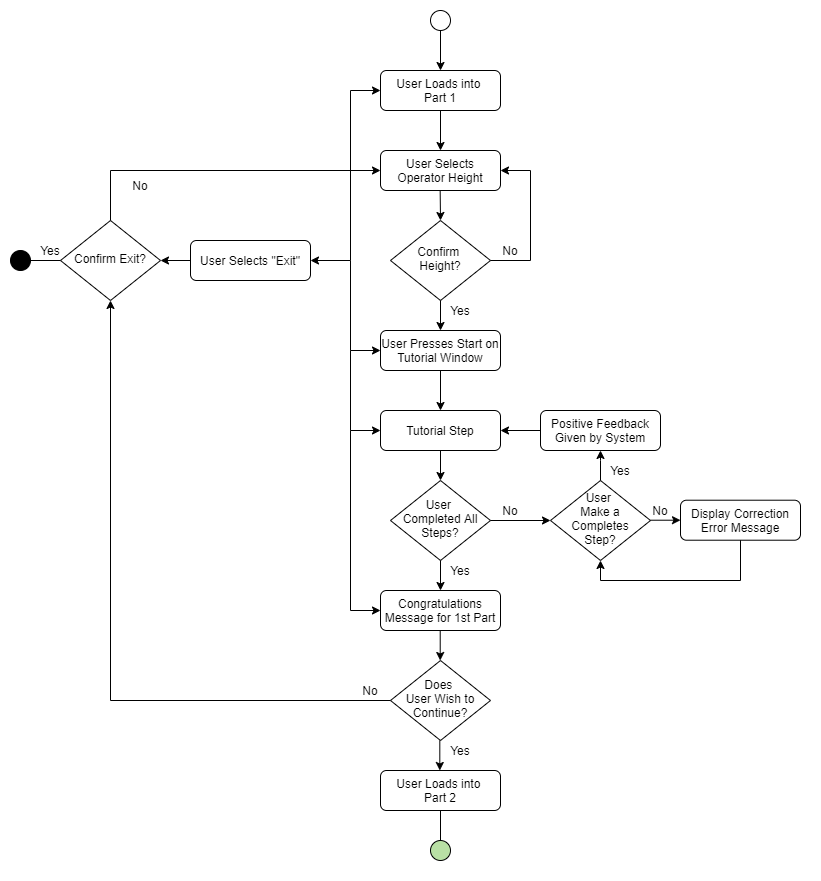

The diagram above was exported from draw.io. Its source (the exported page's mxGraphModel, read from the mxfile embedded in the PNG):
<mxGraphModel dx="1924" dy="986" grid="1" gridSize="10" guides="1" tooltips="1" connect="1" arrows="1" fold="1" page="1" pageScale="1" pageWidth="827" pageHeight="1169" math="0" shadow="0">
  <root>
    <mxCell id="WIyWlLk6GJQsqaUBKTNV-0" />
    <mxCell id="WIyWlLk6GJQsqaUBKTNV-1" parent="WIyWlLk6GJQsqaUBKTNV-0" />
    <mxCell id="jBtO2fwHIjSm8rv7SolR-1" value="" style="rounded=0;whiteSpace=wrap;html=1;strokeColor=none;" vertex="1" parent="WIyWlLk6GJQsqaUBKTNV-1">
      <mxGeometry y="60" width="820" height="880" as="geometry" />
    </mxCell>
    <mxCell id="z4ukpCUgUMoN6mx6r_hL-0" value="" style="ellipse;whiteSpace=wrap;html=1;aspect=fixed;" parent="WIyWlLk6GJQsqaUBKTNV-1" vertex="1">
      <mxGeometry x="430" y="70" width="20" height="20" as="geometry" />
    </mxCell>
    <mxCell id="z4ukpCUgUMoN6mx6r_hL-1" value="User Loads into &lt;br&gt;Part 1" style="rounded=1;whiteSpace=wrap;html=1;fontSize=12;glass=0;strokeWidth=1;shadow=0;" parent="WIyWlLk6GJQsqaUBKTNV-1" vertex="1">
      <mxGeometry x="380" y="130" width="120" height="40" as="geometry" />
    </mxCell>
    <mxCell id="z4ukpCUgUMoN6mx6r_hL-2" value="" style="endArrow=classic;html=1;exitX=0.5;exitY=1;exitDx=0;exitDy=0;entryX=0.5;entryY=0;entryDx=0;entryDy=0;" parent="WIyWlLk6GJQsqaUBKTNV-1" source="z4ukpCUgUMoN6mx6r_hL-0" target="z4ukpCUgUMoN6mx6r_hL-1" edge="1">
      <mxGeometry width="50" height="50" relative="1" as="geometry">
        <mxPoint x="490" y="130" as="sourcePoint" />
        <mxPoint x="540" y="80" as="targetPoint" />
      </mxGeometry>
    </mxCell>
    <mxCell id="z4ukpCUgUMoN6mx6r_hL-3" value="Confirm Exit?" style="rhombus;whiteSpace=wrap;html=1;shadow=0;fontFamily=Helvetica;fontSize=12;align=center;strokeWidth=1;spacing=6;spacingTop=-4;" parent="WIyWlLk6GJQsqaUBKTNV-1" vertex="1">
      <mxGeometry x="60" y="280" width="100" height="80" as="geometry" />
    </mxCell>
    <mxCell id="z4ukpCUgUMoN6mx6r_hL-5" value="" style="endArrow=none;html=1;entryX=0;entryY=0.5;entryDx=0;entryDy=0;exitX=1;exitY=0.5;exitDx=0;exitDy=0;" parent="WIyWlLk6GJQsqaUBKTNV-1" source="z4ukpCUgUMoN6mx6r_hL-6" target="z4ukpCUgUMoN6mx6r_hL-3" edge="1">
      <mxGeometry width="50" height="50" relative="1" as="geometry">
        <mxPoint y="320" as="sourcePoint" />
        <mxPoint x="10" y="320" as="targetPoint" />
      </mxGeometry>
    </mxCell>
    <mxCell id="z4ukpCUgUMoN6mx6r_hL-6" value="" style="ellipse;whiteSpace=wrap;html=1;aspect=fixed;fillColor=#000000;" parent="WIyWlLk6GJQsqaUBKTNV-1" vertex="1">
      <mxGeometry x="10" y="310" width="20" height="20" as="geometry" />
    </mxCell>
    <mxCell id="z4ukpCUgUMoN6mx6r_hL-7" value="Yes" style="text;html=1;strokeColor=none;fillColor=none;align=center;verticalAlign=middle;whiteSpace=wrap;rounded=0;" parent="WIyWlLk6GJQsqaUBKTNV-1" vertex="1">
      <mxGeometry x="30" y="300" width="40" height="20" as="geometry" />
    </mxCell>
    <mxCell id="z4ukpCUgUMoN6mx6r_hL-9" value="User Selects &quot;Exit&quot;" style="rounded=1;whiteSpace=wrap;html=1;fontSize=12;glass=0;strokeWidth=1;shadow=0;" parent="WIyWlLk6GJQsqaUBKTNV-1" vertex="1">
      <mxGeometry x="190" y="300" width="120" height="40" as="geometry" />
    </mxCell>
    <mxCell id="z4ukpCUgUMoN6mx6r_hL-10" value="" style="endArrow=classic;html=1;exitX=0;exitY=0.5;exitDx=0;exitDy=0;entryX=1;entryY=0.5;entryDx=0;entryDy=0;" parent="WIyWlLk6GJQsqaUBKTNV-1" source="z4ukpCUgUMoN6mx6r_hL-9" target="z4ukpCUgUMoN6mx6r_hL-3" edge="1">
      <mxGeometry width="50" height="50" relative="1" as="geometry">
        <mxPoint x="130" y="300" as="sourcePoint" />
        <mxPoint x="180" y="250" as="targetPoint" />
      </mxGeometry>
    </mxCell>
    <mxCell id="z4ukpCUgUMoN6mx6r_hL-12" value="No" style="text;html=1;strokeColor=none;fillColor=none;align=center;verticalAlign=middle;whiteSpace=wrap;rounded=0;" parent="WIyWlLk6GJQsqaUBKTNV-1" vertex="1">
      <mxGeometry x="120" y="240" width="40" height="10" as="geometry" />
    </mxCell>
    <mxCell id="z4ukpCUgUMoN6mx6r_hL-15" value="" style="endArrow=classic;startArrow=classic;html=1;entryX=0;entryY=0.5;entryDx=0;entryDy=0;exitX=1;exitY=0.5;exitDx=0;exitDy=0;rounded=0;" parent="WIyWlLk6GJQsqaUBKTNV-1" source="z4ukpCUgUMoN6mx6r_hL-9" target="z4ukpCUgUMoN6mx6r_hL-1" edge="1">
      <mxGeometry width="50" height="50" relative="1" as="geometry">
        <mxPoint x="380" y="360" as="sourcePoint" />
        <mxPoint x="390" y="140" as="targetPoint" />
        <Array as="points">
          <mxPoint x="350" y="320" />
          <mxPoint x="350" y="150" />
        </Array>
      </mxGeometry>
    </mxCell>
    <mxCell id="z4ukpCUgUMoN6mx6r_hL-17" value="" style="endArrow=none;html=1;exitX=0.5;exitY=0;exitDx=0;exitDy=0;rounded=0;" parent="WIyWlLk6GJQsqaUBKTNV-1" source="z4ukpCUgUMoN6mx6r_hL-3" edge="1">
      <mxGeometry width="50" height="50" relative="1" as="geometry">
        <mxPoint x="100" y="260" as="sourcePoint" />
        <mxPoint x="350" y="230" as="targetPoint" />
        <Array as="points">
          <mxPoint x="110" y="230" />
        </Array>
      </mxGeometry>
    </mxCell>
    <mxCell id="z4ukpCUgUMoN6mx6r_hL-18" value="" style="endArrow=classic;html=1;exitX=0.5;exitY=1;exitDx=0;exitDy=0;entryX=0.5;entryY=0;entryDx=0;entryDy=0;" parent="WIyWlLk6GJQsqaUBKTNV-1" source="z4ukpCUgUMoN6mx6r_hL-1" target="z4ukpCUgUMoN6mx6r_hL-19" edge="1">
      <mxGeometry width="50" height="50" relative="1" as="geometry">
        <mxPoint x="490" y="230" as="sourcePoint" />
        <mxPoint x="440" y="190" as="targetPoint" />
      </mxGeometry>
    </mxCell>
    <mxCell id="z4ukpCUgUMoN6mx6r_hL-19" value="User Selects Operator Height" style="rounded=1;whiteSpace=wrap;html=1;fontSize=12;glass=0;strokeWidth=1;shadow=0;" parent="WIyWlLk6GJQsqaUBKTNV-1" vertex="1">
      <mxGeometry x="380" y="210" width="120" height="40" as="geometry" />
    </mxCell>
    <mxCell id="z4ukpCUgUMoN6mx6r_hL-22" value="" style="endArrow=classic;html=1;entryX=0;entryY=0.5;entryDx=0;entryDy=0;" parent="WIyWlLk6GJQsqaUBKTNV-1" target="z4ukpCUgUMoN6mx6r_hL-19" edge="1">
      <mxGeometry width="50" height="50" relative="1" as="geometry">
        <mxPoint x="350" y="230" as="sourcePoint" />
        <mxPoint x="380" y="280" as="targetPoint" />
      </mxGeometry>
    </mxCell>
    <mxCell id="z4ukpCUgUMoN6mx6r_hL-23" value="Confirm &lt;br&gt;Height?" style="rhombus;whiteSpace=wrap;html=1;shadow=0;fontFamily=Helvetica;fontSize=12;align=center;strokeWidth=1;spacing=6;spacingTop=-4;" parent="WIyWlLk6GJQsqaUBKTNV-1" vertex="1">
      <mxGeometry x="390" y="280" width="100" height="80" as="geometry" />
    </mxCell>
    <mxCell id="z4ukpCUgUMoN6mx6r_hL-24" value="" style="endArrow=classic;html=1;exitX=0.5;exitY=1;exitDx=0;exitDy=0;" parent="WIyWlLk6GJQsqaUBKTNV-1" edge="1">
      <mxGeometry width="50" height="50" relative="1" as="geometry">
        <mxPoint x="439.66" y="249.9999999999999" as="sourcePoint" />
        <mxPoint x="440" y="280" as="targetPoint" />
      </mxGeometry>
    </mxCell>
    <mxCell id="z4ukpCUgUMoN6mx6r_hL-25" value="" style="endArrow=classic;html=1;exitX=1;exitY=0.5;exitDx=0;exitDy=0;entryX=1;entryY=0.5;entryDx=0;entryDy=0;rounded=0;" parent="WIyWlLk6GJQsqaUBKTNV-1" source="z4ukpCUgUMoN6mx6r_hL-23" target="z4ukpCUgUMoN6mx6r_hL-19" edge="1">
      <mxGeometry width="50" height="50" relative="1" as="geometry">
        <mxPoint x="530" y="320" as="sourcePoint" />
        <mxPoint x="520" y="180" as="targetPoint" />
        <Array as="points">
          <mxPoint x="530" y="320" />
          <mxPoint x="530" y="230" />
        </Array>
      </mxGeometry>
    </mxCell>
    <mxCell id="z4ukpCUgUMoN6mx6r_hL-26" value="No" style="text;html=1;strokeColor=none;fillColor=none;align=center;verticalAlign=middle;whiteSpace=wrap;rounded=0;" parent="WIyWlLk6GJQsqaUBKTNV-1" vertex="1">
      <mxGeometry x="490" y="300" width="40" height="20" as="geometry" />
    </mxCell>
    <mxCell id="z4ukpCUgUMoN6mx6r_hL-27" value="" style="endArrow=classic;html=1;exitX=0.5;exitY=1;exitDx=0;exitDy=0;" parent="WIyWlLk6GJQsqaUBKTNV-1" source="z4ukpCUgUMoN6mx6r_hL-23" edge="1">
      <mxGeometry width="50" height="50" relative="1" as="geometry">
        <mxPoint x="550" y="370" as="sourcePoint" />
        <mxPoint x="440" y="390" as="targetPoint" />
      </mxGeometry>
    </mxCell>
    <mxCell id="z4ukpCUgUMoN6mx6r_hL-28" value="Yes" style="text;html=1;strokeColor=none;fillColor=none;align=center;verticalAlign=middle;whiteSpace=wrap;rounded=0;" parent="WIyWlLk6GJQsqaUBKTNV-1" vertex="1">
      <mxGeometry x="440" y="360" width="40" height="20" as="geometry" />
    </mxCell>
    <mxCell id="z4ukpCUgUMoN6mx6r_hL-29" value="User Presses Start on Tutorial Window" style="rounded=1;whiteSpace=wrap;html=1;fontSize=12;glass=0;strokeWidth=1;shadow=0;" parent="WIyWlLk6GJQsqaUBKTNV-1" vertex="1">
      <mxGeometry x="380" y="390" width="120" height="40" as="geometry" />
    </mxCell>
    <mxCell id="z4ukpCUgUMoN6mx6r_hL-30" value="" style="endArrow=classic;html=1;entryX=0;entryY=0.5;entryDx=0;entryDy=0;rounded=0;" parent="WIyWlLk6GJQsqaUBKTNV-1" target="z4ukpCUgUMoN6mx6r_hL-29" edge="1">
      <mxGeometry width="50" height="50" relative="1" as="geometry">
        <mxPoint x="350" y="320" as="sourcePoint" />
        <mxPoint x="370" y="380" as="targetPoint" />
        <Array as="points">
          <mxPoint x="350" y="410" />
        </Array>
      </mxGeometry>
    </mxCell>
    <mxCell id="z4ukpCUgUMoN6mx6r_hL-31" value="" style="endArrow=classic;html=1;exitX=0.5;exitY=1;exitDx=0;exitDy=0;" parent="WIyWlLk6GJQsqaUBKTNV-1" edge="1">
      <mxGeometry width="50" height="50" relative="1" as="geometry">
        <mxPoint x="440.00000000000006" y="429.9999999999999" as="sourcePoint" />
        <mxPoint x="440" y="470" as="targetPoint" />
      </mxGeometry>
    </mxCell>
    <mxCell id="z4ukpCUgUMoN6mx6r_hL-32" value="Tutorial Step" style="rounded=1;whiteSpace=wrap;html=1;fontSize=12;glass=0;strokeWidth=1;shadow=0;" parent="WIyWlLk6GJQsqaUBKTNV-1" vertex="1">
      <mxGeometry x="380" y="470" width="120" height="40" as="geometry" />
    </mxCell>
    <mxCell id="z4ukpCUgUMoN6mx6r_hL-33" value="" style="endArrow=classic;html=1;entryX=0;entryY=0.5;entryDx=0;entryDy=0;rounded=0;" parent="WIyWlLk6GJQsqaUBKTNV-1" target="z4ukpCUgUMoN6mx6r_hL-32" edge="1">
      <mxGeometry width="50" height="50" relative="1" as="geometry">
        <mxPoint x="350" y="410" as="sourcePoint" />
        <mxPoint x="380" y="440" as="targetPoint" />
        <Array as="points">
          <mxPoint x="350" y="490" />
        </Array>
      </mxGeometry>
    </mxCell>
    <mxCell id="z4ukpCUgUMoN6mx6r_hL-34" value="" style="endArrow=classic;html=1;exitX=0.5;exitY=1;exitDx=0;exitDy=0;" parent="WIyWlLk6GJQsqaUBKTNV-1" source="z4ukpCUgUMoN6mx6r_hL-32" edge="1">
      <mxGeometry width="50" height="50" relative="1" as="geometry">
        <mxPoint x="480" y="580" as="sourcePoint" />
        <mxPoint x="440" y="540" as="targetPoint" />
      </mxGeometry>
    </mxCell>
    <mxCell id="z4ukpCUgUMoN6mx6r_hL-35" value="User &lt;br&gt;Completed All Steps?" style="rhombus;whiteSpace=wrap;html=1;shadow=0;fontFamily=Helvetica;fontSize=12;align=center;strokeWidth=1;spacing=6;spacingTop=-4;" parent="WIyWlLk6GJQsqaUBKTNV-1" vertex="1">
      <mxGeometry x="390" y="540" width="100" height="80" as="geometry" />
    </mxCell>
    <mxCell id="z4ukpCUgUMoN6mx6r_hL-36" value="" style="endArrow=classic;html=1;exitX=1;exitY=0.5;exitDx=0;exitDy=0;entryX=0;entryY=0.5;entryDx=0;entryDy=0;" parent="WIyWlLk6GJQsqaUBKTNV-1" source="z4ukpCUgUMoN6mx6r_hL-35" target="z4ukpCUgUMoN6mx6r_hL-53" edge="1">
      <mxGeometry width="50" height="50" relative="1" as="geometry">
        <mxPoint x="540" y="590" as="sourcePoint" />
        <mxPoint x="530" y="580" as="targetPoint" />
      </mxGeometry>
    </mxCell>
    <mxCell id="z4ukpCUgUMoN6mx6r_hL-37" value="No" style="text;html=1;strokeColor=none;fillColor=none;align=center;verticalAlign=middle;whiteSpace=wrap;rounded=0;" parent="WIyWlLk6GJQsqaUBKTNV-1" vertex="1">
      <mxGeometry x="490" y="559.71" width="40" height="20" as="geometry" />
    </mxCell>
    <mxCell id="z4ukpCUgUMoN6mx6r_hL-38" value="Yes" style="text;html=1;strokeColor=none;fillColor=none;align=center;verticalAlign=middle;whiteSpace=wrap;rounded=0;" parent="WIyWlLk6GJQsqaUBKTNV-1" vertex="1">
      <mxGeometry x="440" y="620" width="40" height="20" as="geometry" />
    </mxCell>
    <mxCell id="z4ukpCUgUMoN6mx6r_hL-39" value="" style="endArrow=classic;html=1;exitX=0.5;exitY=1;exitDx=0;exitDy=0;" parent="WIyWlLk6GJQsqaUBKTNV-1" source="z4ukpCUgUMoN6mx6r_hL-35" edge="1">
      <mxGeometry width="50" height="50" relative="1" as="geometry">
        <mxPoint x="435" y="680" as="sourcePoint" />
        <mxPoint x="440" y="650" as="targetPoint" />
      </mxGeometry>
    </mxCell>
    <mxCell id="z4ukpCUgUMoN6mx6r_hL-40" value="Congratulations Message for 1st Part" style="rounded=1;whiteSpace=wrap;html=1;fontSize=12;glass=0;strokeWidth=1;shadow=0;" parent="WIyWlLk6GJQsqaUBKTNV-1" vertex="1">
      <mxGeometry x="380" y="650" width="120" height="40" as="geometry" />
    </mxCell>
    <mxCell id="z4ukpCUgUMoN6mx6r_hL-41" value="Does &lt;br&gt;User Wish to Continue?" style="rhombus;whiteSpace=wrap;html=1;shadow=0;fontFamily=Helvetica;fontSize=12;align=center;strokeWidth=1;spacing=6;spacingTop=-4;" parent="WIyWlLk6GJQsqaUBKTNV-1" vertex="1">
      <mxGeometry x="390" y="720" width="100" height="80" as="geometry" />
    </mxCell>
    <mxCell id="z4ukpCUgUMoN6mx6r_hL-42" value="" style="endArrow=classic;html=1;exitX=0.5;exitY=1;exitDx=0;exitDy=0;" parent="WIyWlLk6GJQsqaUBKTNV-1" edge="1">
      <mxGeometry width="50" height="50" relative="1" as="geometry">
        <mxPoint x="439.71" y="690" as="sourcePoint" />
        <mxPoint x="439.71" y="720" as="targetPoint" />
      </mxGeometry>
    </mxCell>
    <mxCell id="z4ukpCUgUMoN6mx6r_hL-43" value="" style="endArrow=classic;html=1;entryX=0;entryY=0.5;entryDx=0;entryDy=0;rounded=0;" parent="WIyWlLk6GJQsqaUBKTNV-1" target="z4ukpCUgUMoN6mx6r_hL-40" edge="1">
      <mxGeometry width="50" height="50" relative="1" as="geometry">
        <mxPoint x="350" y="490" as="sourcePoint" />
        <mxPoint x="360" y="690" as="targetPoint" />
        <Array as="points">
          <mxPoint x="350" y="670" />
        </Array>
      </mxGeometry>
    </mxCell>
    <mxCell id="z4ukpCUgUMoN6mx6r_hL-45" value="No" style="text;html=1;strokeColor=none;fillColor=none;align=center;verticalAlign=middle;whiteSpace=wrap;rounded=0;" parent="WIyWlLk6GJQsqaUBKTNV-1" vertex="1">
      <mxGeometry x="350" y="740" width="40" height="20" as="geometry" />
    </mxCell>
    <mxCell id="z4ukpCUgUMoN6mx6r_hL-46" value="" style="endArrow=classic;html=1;exitX=0.5;exitY=1;exitDx=0;exitDy=0;" parent="WIyWlLk6GJQsqaUBKTNV-1" edge="1">
      <mxGeometry width="50" height="50" relative="1" as="geometry">
        <mxPoint x="439.3100000000003" y="800" as="sourcePoint" />
        <mxPoint x="439.3100000000003" y="830" as="targetPoint" />
      </mxGeometry>
    </mxCell>
    <mxCell id="z4ukpCUgUMoN6mx6r_hL-47" value="Yes" style="text;html=1;strokeColor=none;fillColor=none;align=center;verticalAlign=middle;whiteSpace=wrap;rounded=0;" parent="WIyWlLk6GJQsqaUBKTNV-1" vertex="1">
      <mxGeometry x="440" y="800" width="40" height="20" as="geometry" />
    </mxCell>
    <mxCell id="z4ukpCUgUMoN6mx6r_hL-48" value="User Loads into &lt;br&gt;Part 2" style="rounded=1;whiteSpace=wrap;html=1;fontSize=12;glass=0;strokeWidth=1;shadow=0;" parent="WIyWlLk6GJQsqaUBKTNV-1" vertex="1">
      <mxGeometry x="380" y="830" width="120" height="40" as="geometry" />
    </mxCell>
    <mxCell id="z4ukpCUgUMoN6mx6r_hL-49" value="" style="endArrow=none;html=1;entryX=0.5;entryY=1;entryDx=0;entryDy=0;" parent="WIyWlLk6GJQsqaUBKTNV-1" target="z4ukpCUgUMoN6mx6r_hL-48" edge="1">
      <mxGeometry width="50" height="50" relative="1" as="geometry">
        <mxPoint x="440" y="900" as="sourcePoint" />
        <mxPoint x="470" y="880" as="targetPoint" />
      </mxGeometry>
    </mxCell>
    <mxCell id="z4ukpCUgUMoN6mx6r_hL-50" value="" style="ellipse;whiteSpace=wrap;html=1;aspect=fixed;fillColor=#B9E0A5;" parent="WIyWlLk6GJQsqaUBKTNV-1" vertex="1">
      <mxGeometry x="430" y="900" width="20" height="20" as="geometry" />
    </mxCell>
    <mxCell id="z4ukpCUgUMoN6mx6r_hL-53" value="User &lt;br&gt;Make a Completes Step?" style="rhombus;whiteSpace=wrap;html=1;shadow=0;fontFamily=Helvetica;fontSize=12;align=center;strokeWidth=1;spacing=6;spacingTop=-4;" parent="WIyWlLk6GJQsqaUBKTNV-1" vertex="1">
      <mxGeometry x="550" y="540" width="100" height="80" as="geometry" />
    </mxCell>
    <mxCell id="z4ukpCUgUMoN6mx6r_hL-54" value="" style="endArrow=classic;html=1;exitX=0.5;exitY=0;exitDx=0;exitDy=0;rounded=0;entryX=1;entryY=1;entryDx=0;entryDy=0;" parent="WIyWlLk6GJQsqaUBKTNV-1" source="z4ukpCUgUMoN6mx6r_hL-53" edge="1">
      <mxGeometry width="50" height="50" relative="1" as="geometry">
        <mxPoint x="600" y="520" as="sourcePoint" />
        <mxPoint x="600" y="510" as="targetPoint" />
        <Array as="points">
          <mxPoint x="600" y="520" />
        </Array>
      </mxGeometry>
    </mxCell>
    <mxCell id="z4ukpCUgUMoN6mx6r_hL-56" value="" style="endArrow=classic;html=1;exitX=1;exitY=0.5;exitDx=0;exitDy=0;entryX=0;entryY=0.5;entryDx=0;entryDy=0;" parent="WIyWlLk6GJQsqaUBKTNV-1" target="z4ukpCUgUMoN6mx6r_hL-58" edge="1">
      <mxGeometry width="50" height="50" relative="1" as="geometry">
        <mxPoint x="650" y="579.71" as="sourcePoint" />
        <mxPoint x="690" y="579.71" as="targetPoint" />
      </mxGeometry>
    </mxCell>
    <mxCell id="z4ukpCUgUMoN6mx6r_hL-57" value="No" style="text;html=1;strokeColor=none;fillColor=none;align=center;verticalAlign=middle;whiteSpace=wrap;rounded=0;" parent="WIyWlLk6GJQsqaUBKTNV-1" vertex="1">
      <mxGeometry x="640" y="559.71" width="40" height="20" as="geometry" />
    </mxCell>
    <mxCell id="z4ukpCUgUMoN6mx6r_hL-58" value="Display Correction&lt;br&gt;Error Message" style="rounded=1;whiteSpace=wrap;html=1;fontSize=12;glass=0;strokeWidth=1;shadow=0;" parent="WIyWlLk6GJQsqaUBKTNV-1" vertex="1">
      <mxGeometry x="680" y="559.71" width="120" height="40" as="geometry" />
    </mxCell>
    <mxCell id="z4ukpCUgUMoN6mx6r_hL-59" value="Positive Feedback Given by System" style="rounded=1;whiteSpace=wrap;html=1;fontSize=12;glass=0;strokeWidth=1;shadow=0;" parent="WIyWlLk6GJQsqaUBKTNV-1" vertex="1">
      <mxGeometry x="540" y="470" width="120" height="40" as="geometry" />
    </mxCell>
    <mxCell id="z4ukpCUgUMoN6mx6r_hL-61" value="" style="endArrow=classic;html=1;exitX=0;exitY=0.5;exitDx=0;exitDy=0;entryX=1;entryY=0.5;entryDx=0;entryDy=0;" parent="WIyWlLk6GJQsqaUBKTNV-1" source="z4ukpCUgUMoN6mx6r_hL-59" target="z4ukpCUgUMoN6mx6r_hL-32" edge="1">
      <mxGeometry width="50" height="50" relative="1" as="geometry">
        <mxPoint x="610" y="450" as="sourcePoint" />
        <mxPoint x="660" y="400" as="targetPoint" />
      </mxGeometry>
    </mxCell>
    <mxCell id="z4ukpCUgUMoN6mx6r_hL-62" value="Yes" style="text;html=1;strokeColor=none;fillColor=none;align=center;verticalAlign=middle;whiteSpace=wrap;rounded=0;" parent="WIyWlLk6GJQsqaUBKTNV-1" vertex="1">
      <mxGeometry x="600" y="520" width="40" height="20" as="geometry" />
    </mxCell>
    <mxCell id="z4ukpCUgUMoN6mx6r_hL-63" value="" style="endArrow=classic;html=1;exitX=0.5;exitY=1;exitDx=0;exitDy=0;entryX=0.5;entryY=1;entryDx=0;entryDy=0;rounded=0;" parent="WIyWlLk6GJQsqaUBKTNV-1" source="z4ukpCUgUMoN6mx6r_hL-58" target="z4ukpCUgUMoN6mx6r_hL-53" edge="1">
      <mxGeometry width="50" height="50" relative="1" as="geometry">
        <mxPoint x="760" y="670" as="sourcePoint" />
        <mxPoint x="810" y="620" as="targetPoint" />
        <Array as="points">
          <mxPoint x="740" y="640" />
          <mxPoint x="600" y="640" />
        </Array>
      </mxGeometry>
    </mxCell>
    <mxCell id="jBtO2fwHIjSm8rv7SolR-0" value="" style="endArrow=classic;html=1;exitX=0;exitY=0.5;exitDx=0;exitDy=0;entryX=0.5;entryY=1;entryDx=0;entryDy=0;rounded=0;" edge="1" parent="WIyWlLk6GJQsqaUBKTNV-1" source="z4ukpCUgUMoN6mx6r_hL-41" target="z4ukpCUgUMoN6mx6r_hL-3">
      <mxGeometry width="50" height="50" relative="1" as="geometry">
        <mxPoint x="270" y="750" as="sourcePoint" />
        <mxPoint x="376.1538461538462" y="940" as="targetPoint" />
        <Array as="points">
          <mxPoint x="110" y="760" />
        </Array>
      </mxGeometry>
    </mxCell>
  </root>
</mxGraphModel>